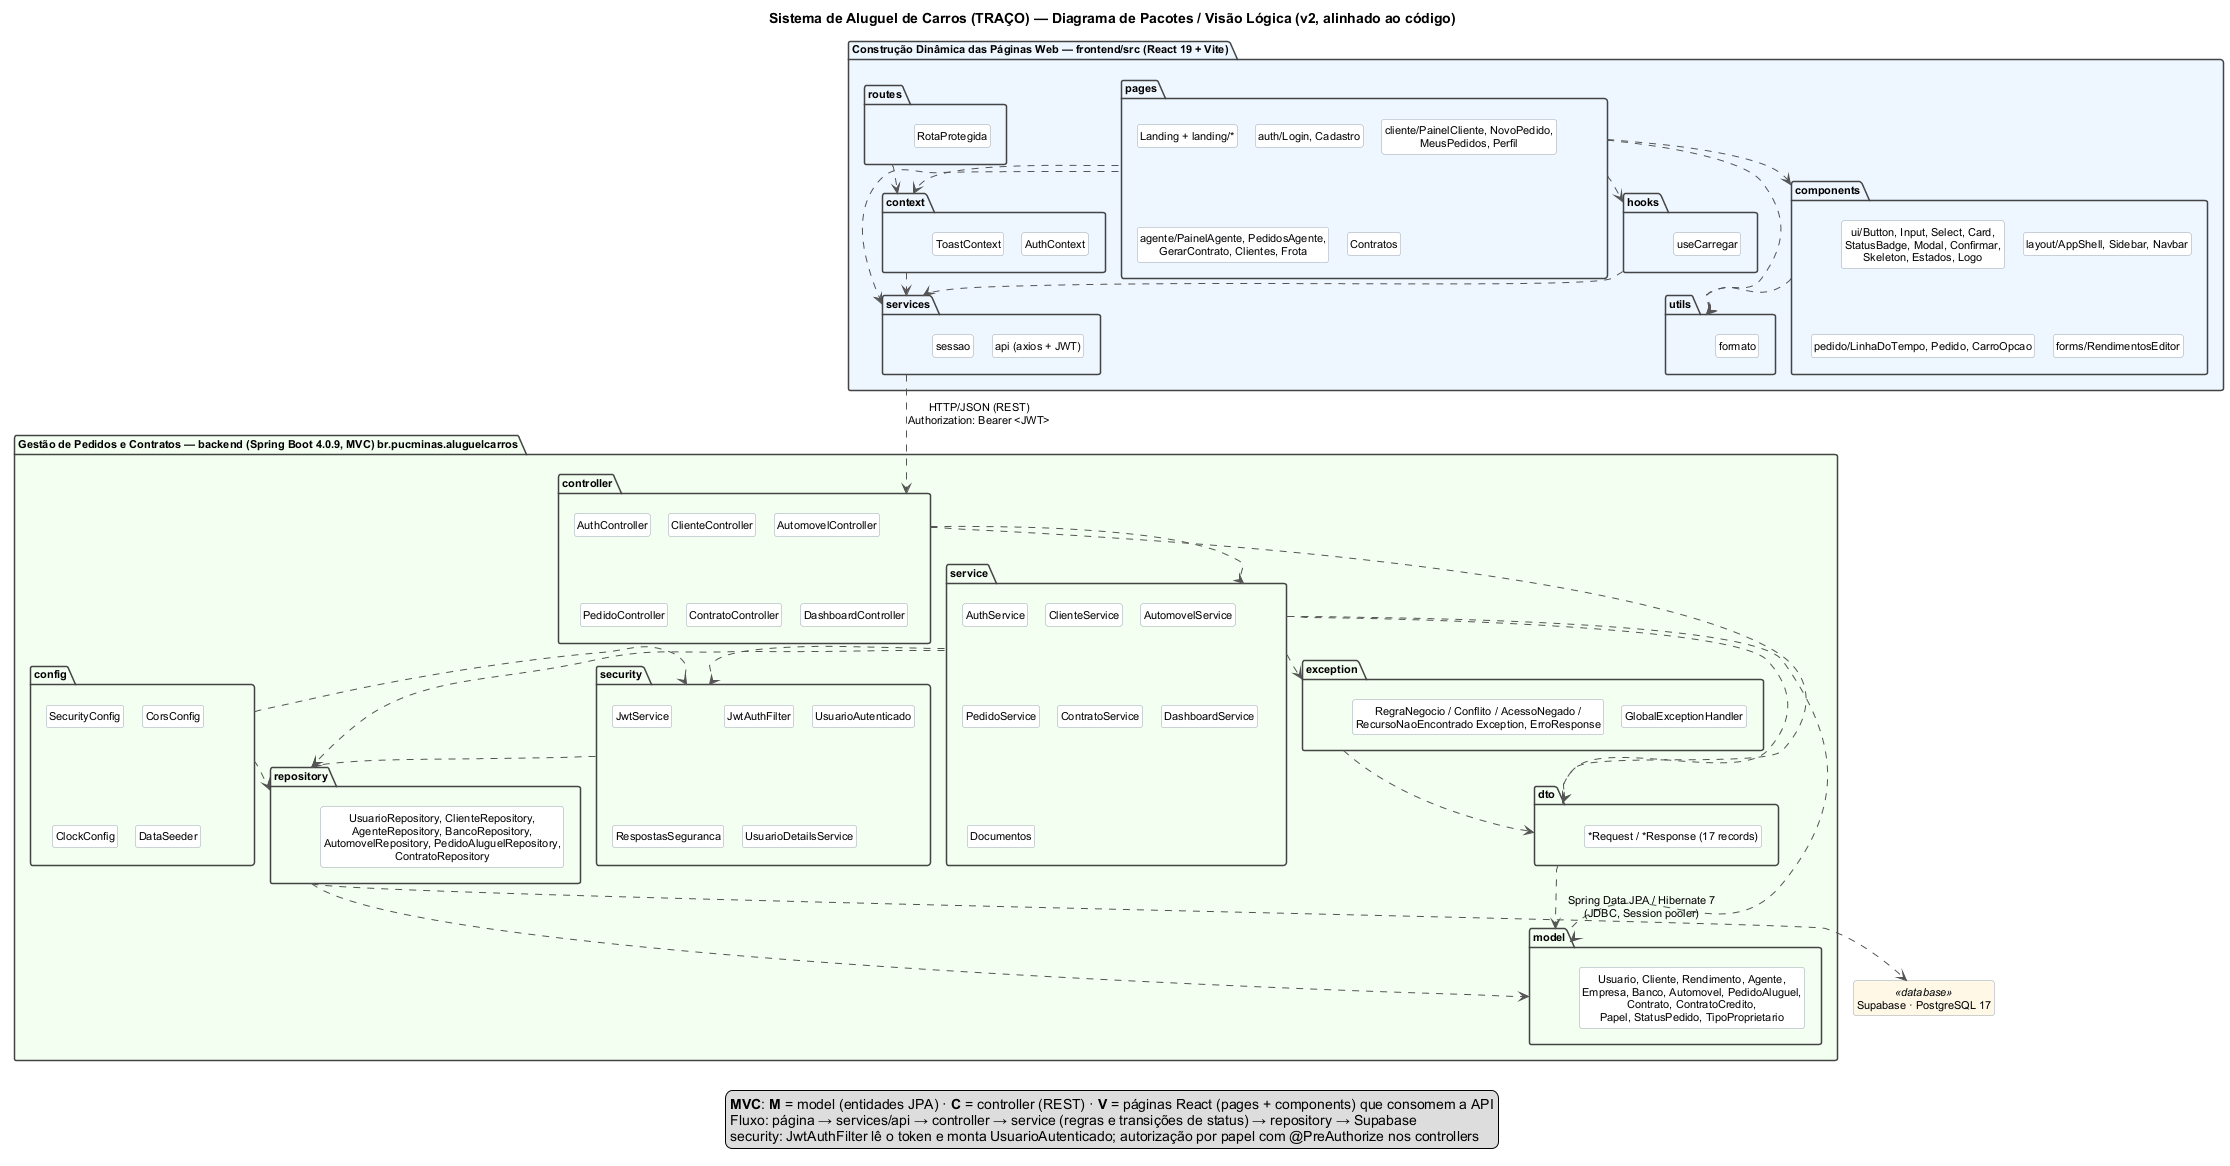

The diagram above was rendered by PlantUML. Its source (embedded in the PNG):
@startuml pacotes
!pragma layout smetana
title Sistema de Aluguel de Carros (TRAÇO) — Diagrama de Pacotes / Visão Lógica (v2, alinhado ao código)

skinparam shadowing false
skinparam defaultFontName Arial
skinparam defaultFontSize 11
skinparam packageStyle folder
skinparam package {
  BorderColor #444444
}
skinparam class {
  BackgroundColor #FFFFFF
  BorderColor #9AA4B2
}
skinparam ArrowColor #555555
hide members
hide circle
set separator none
top to bottom direction

package "Construção Dinâmica das Páginas Web — frontend/src (React 19 + Vite)" as FRONT #EEF6FF {
  package "pages" as pages {
    class "Landing + landing/*" as PLanding
    class "auth/Login, Cadastro" as PAuth
    class "cliente/PainelCliente, NovoPedido,\nMeusPedidos, Perfil" as PCliente
    class "agente/PainelAgente, PedidosAgente,\nGerarContrato, Clientes, Frota" as PAgente
    class "Contratos" as PContratos
  }
  package "components" as components {
    class "ui/Button, Input, Select, Card,\nStatusBadge, Modal, Confirmar,\nSkeleton, Estados, Logo" as CUi
    class "layout/AppShell, Sidebar, Navbar" as CLayout
    class "pedido/LinhaDoTempo, Pedido, CarroOpcao" as CPedido
    class "forms/RendimentosEditor" as CForms
  }
  package "routes" as routes {
    class RotaProtegida
  }
  package "context" as context {
    class AuthContext
    class ToastContext
  }
  package "hooks" as hooks {
    class useCarregar
  }
  package "services" as services {
    class "api (axios + JWT)" as api
    class sessao
  }
  package "utils" as utils {
    class formato
  }
}

package "Gestão de Pedidos e Contratos — backend (Spring Boot 4.0.9, MVC) br.pucminas.aluguelcarros" as BACK #F3FFF0 {
  package "controller" as controller {
    class AuthController
    class ClienteController
    class AutomovelController
    class PedidoController
    class ContratoController
    class DashboardController
  }
  package "dto" as dto {
    class "*Request / *Response (17 records)" as DTOs
  }
  package "service" as service {
    class AuthService
    class ClienteService
    class AutomovelService
    class PedidoService
    class ContratoService
    class DashboardService
    class Documentos
  }
  package "repository" as repository {
    class "UsuarioRepository, ClienteRepository,\nAgenteRepository, BancoRepository,\nAutomovelRepository, PedidoAluguelRepository,\nContratoRepository" as Repos
  }
  package "model" as model {
    class "Usuario, Cliente, Rendimento, Agente,\nEmpresa, Banco, Automovel, PedidoAluguel,\nContrato, ContratoCredito,\nPapel, StatusPedido, TipoProprietario" as Entidades
  }
  package "security" as security {
    class JwtService
    class JwtAuthFilter
    class UsuarioAutenticado
    class RespostasSeguranca
    class UsuarioDetailsService
  }
  package "config" as config {
    class SecurityConfig
    class CorsConfig
    class ClockConfig
    class DataSeeder
  }
  package "exception" as exception {
    class GlobalExceptionHandler
    class "RegraNegocio / Conflito / AcessoNegado /\nRecursoNaoEncontrado Exception, ErroResponse" as Excecoes
  }
}

class "Supabase · PostgreSQL 17" as DB <<database>> #FFF8E6

' ----- Frontend -----
pages ..> components
pages ..> context
pages ..> hooks
pages ..> services
pages ..> utils
routes ..> context
context ..> services
hooks ..> services
components ..> utils

' ----- Fronteira entre os subsistemas -----
services ..> controller : HTTP/JSON (REST)\nAuthorization: Bearer <JWT>

' ----- Backend -----
controller ..> service
controller ..> dto
service ..> repository
service ..> model
service ..> dto
service ..> exception
service ..> security
repository ..> model
dto ..> model
security ..> repository
config ..> security
config ..> repository
exception ..> dto
repository ..> DB : Spring Data JPA / Hibernate 7\n(JDBC, Session pooler)

legend bottom
  <b>MVC</b>: <b>M</b> = model (entidades JPA) · <b>C</b> = controller (REST) · <b>V</b> = páginas React (pages + components) que consomem a API
  Fluxo: página → services/api → controller → service (regras e transições de status) → repository → Supabase
  security: JwtAuthFilter lê o token e monta UsuarioAutenticado; autorização por papel com @PreAuthorize nos controllers
endlegend
@enduml